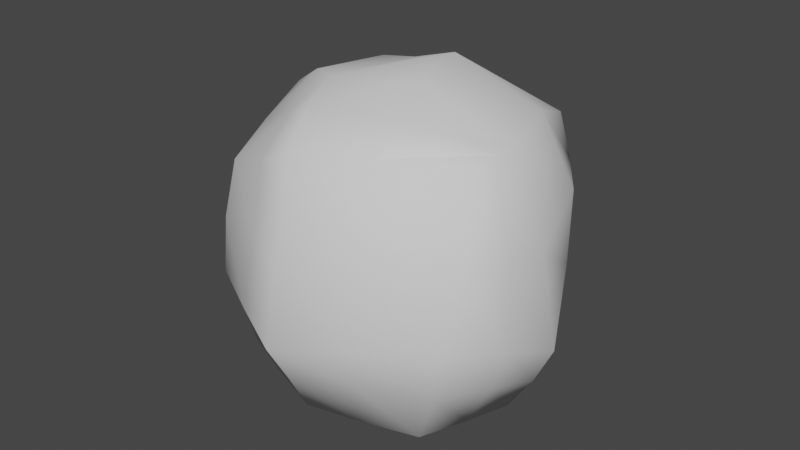 # Source: 1.blend  (saved by Blender 2.80.75; exported with 4.5.12 LTS)
import bpy
from mathutils import Matrix  # noqa: F401  (used for matrix-valued properties, if any)

bpy.ops.wm.read_factory_settings(use_empty=True)
scene = bpy.context.scene
scene.name = 'Scene'

# ---- collections
col_collection = bpy.data.collections.new('Collection'); scene.collection.children.link(col_collection)

# ---- world
world_world = bpy.data.worlds.new('World'); scene.world = world_world
world_world.use_nodes = True; world_world.node_tree.nodes.clear()
_N = world_world.node_tree.nodes; _L = world_world.node_tree.links
n0 = _N.new('ShaderNodeOutputWorld'); n0.name = 'World Output'; n0.location = (300, 300)
n1 = _N.new('ShaderNodeBackground'); n1.name = 'Background'; n1.location = (10, 300)
n1.inputs[0].default_value = (0.05088, 0.05088, 0.05088, 1.0)
_L.new(n1.outputs[0], n0.inputs[0])
n0.is_active_output = True
world_world.color = (0.05088, 0.05088, 0.05088)
world_world.use_sun_shadow = False
world_world.sun_shadow_jitter_overblur = 0.0

# ---- meshes
me_cube_001 = bpy.data.meshes.new('Cube.001')
me_cube_001.from_pydata([(-1.351, -1.141, -1.179), (-1.254, -1.362, 1.067), (-1.196, 1.242, -1.248), (-1.219, 1.431, 0.8573), (1.047, -1.335, -1.17), (1.423, -1.119, 1.651), (0.7782, 1.319, -1.059), (0.8325, 1.177, 1.319), (-1.652, 0.1759, -1.343), (-1.556, -0.1375, 1.467), (1.26, -0.1663, -1.36), (1.315, -0.2844, 1.577), (-0.3422, 1.468, -1.291), (-0.2276, 1.572, 0.9274), (-0.2193, -1.549, -1.268), (-0.07081, -1.781, 1.593), (-0.56, -0.7237, 1.904), (-0.519, -0.1895, -1.684), (-1.395, -1.473, -0.1768), (-1.31, 1.669, -0.297), (0.7434, 1.701, 0.1664), (1.488, -1.594, 0.06917), (1.911, -0.4344, -0.2901), (-2.314, 0.2575, -0.1164), (-0.0379, -2.214, -0.1944), (-0.4246, 1.977, -0.2932), (-1.51, -0.4804, -1.264), (-1.308, -1.484, 0.4797), (-1.492, 0.6385, 1.236), (-1.245, 1.462, -0.7822), (-0.7644, 1.357, -1.273), (0.3111, 1.358, 1.11), (0.7635, 1.51, -0.4577), (1.002, 0.5635, -1.218), (1.375, -0.7058, 1.612), (1.293, -1.437, -0.5519), (0.4122, -1.46, -1.219), (-0.6517, -1.559, 1.307), (-1.423, 0.7159, -1.3), (-1.396, -0.7894, 1.275), (1.169, -0.7267, -1.273), (1.064, 0.4586, 1.591), (0.3793, -0.6113, 2.024), (-1.086, -0.0116, -1.52), (1.609, -0.2751, -0.8386), (-1.972, 0.2285, -0.7409), (0.2027, 1.368, -1.215), (-0.6677, 1.534, 0.8633), (-0.7841, -1.357, -1.228), (0.6508, -1.465, 1.638), (-1.011, -0.4227, 1.79), (0.3653, -0.2006, -1.539), (-0.4394, 0.6445, -1.499), (-0.3825, 0.3358, 1.852), (-0.3116, -1.281, 1.83), (-0.3736, -0.8755, -1.479), (-0.1177, -1.881, -0.7228), (-0.3808, 1.725, -0.8022), (-1.369, -1.297, -0.677), (-1.305, 1.543, 0.292), (0.807, 1.467, 0.7041), (1.518, -1.365, 0.8347), (1.683, -0.3594, 0.6224), (-1.961, 0.008281, 0.6954), (-0.03211, -2.027, 0.6755), (-0.309, 1.795, 0.3021), (-0.8557, 1.831, -0.3057), (0.724, -1.921, -0.05489), (-1.848, -0.6899, -0.102), (1.321, 0.6896, -0.05037), (-0.706, -1.859, -0.1915), (1.738, -0.9861, -0.1142), (0.1655, 1.838, -0.08175), (-1.949, 0.9125, -0.1502), (-1.603, 0.8638, -0.7686), (0.1908, 1.608, -0.6526), (1.479, -0.8126, -0.7117), (-0.7382, -1.605, -0.7006), (1.146, 0.5789, -0.6558), (-1.679, -0.5291, -0.7165), (0.582, -1.688, -0.6237), (-0.8072, 1.598, -0.7985), (-0.7462, 1.704, 0.2649), (0.688, -1.711, 0.7879), (-0.9429, -0.6888, -1.377), (0.5131, -1.029, 1.808), (0.2559, 0.1434, 2.084), (-0.9278, 0.6814, -1.405), (-1.59, -0.9145, 0.6747), (1.285, 0.7737, 0.729), (0.2754, 0.5875, -1.384), (-0.9344, 0.4899, 1.713), (-0.8374, -0.9872, 1.551), (0.3875, -0.8318, -1.372), (-0.6646, -1.716, 0.5509), (1.651, -0.8641, 0.7248), (0.2522, 1.617, 0.4835), (-1.943, 0.6836, 0.6008)], [], [(97, 28, 3, 59), (96, 31, 7, 60), (95, 34, 5, 61), (94, 37, 1, 27), (93, 40, 4, 36), (92, 39, 1, 37), (91, 28, 9, 50), (90, 33, 10, 51), (89, 41, 11, 62), (88, 39, 9, 63), (87, 52, 17, 43), (86, 53, 16, 42), (85, 54, 15, 49), (84, 55, 14, 48), (83, 49, 15, 64), (82, 47, 13, 65), (81, 66, 25, 57), (80, 67, 24, 56), (79, 68, 23, 45), (78, 69, 22, 44), (77, 70, 18, 58), (76, 71, 21, 35), (75, 72, 20, 32), (74, 73, 19, 29), (38, 74, 29, 2), (8, 45, 74, 38), (45, 23, 73, 74), (46, 75, 32, 6), (12, 57, 75, 46), (57, 25, 72, 75), (40, 76, 35, 4), (10, 44, 76, 40), (44, 22, 71, 76), (48, 77, 58, 0), (14, 56, 77, 48), (56, 24, 70, 77), (33, 78, 44, 10), (6, 32, 78, 33), (32, 20, 69, 78), (26, 79, 45, 8), (0, 58, 79, 26), (58, 18, 68, 79), (36, 80, 56, 14), (4, 35, 80, 36), (35, 21, 67, 80), (30, 81, 57, 12), (2, 29, 81, 30), (29, 19, 66, 81), (66, 82, 65, 25), (19, 59, 82, 66), (59, 3, 47, 82), (67, 83, 64, 24), (21, 61, 83, 67), (61, 5, 49, 83), (26, 84, 48, 0), (8, 43, 84, 26), (43, 17, 55, 84), (34, 85, 49, 5), (11, 42, 85, 34), (42, 16, 54, 85), (41, 86, 42, 11), (7, 31, 86, 41), (31, 13, 53, 86), (38, 87, 43, 8), (2, 30, 87, 38), (30, 12, 52, 87), (68, 88, 63, 23), (18, 27, 88, 68), (27, 1, 39, 88), (69, 89, 62, 22), (20, 60, 89, 69), (60, 7, 41, 89), (52, 90, 51, 17), (12, 46, 90, 52), (46, 6, 33, 90), (53, 91, 50, 16), (13, 47, 91, 53), (47, 3, 28, 91), (54, 92, 37, 15), (16, 50, 92, 54), (50, 9, 39, 92), (55, 93, 36, 14), (17, 51, 93, 55), (51, 10, 40, 93), (70, 94, 27, 18), (24, 64, 94, 70), (64, 15, 37, 94), (71, 95, 61, 21), (22, 62, 95, 71), (62, 11, 34, 95), (72, 96, 60, 20), (25, 65, 96, 72), (65, 13, 31, 96), (73, 97, 59, 19), (23, 63, 97, 73), (63, 9, 28, 97)])
me_cube_001.polygons.foreach_set('use_smooth', [True] * 96)
_uv = me_cube_001.uv_layers.new(name='UVMap')
_uv.uv.foreach_set('vector', [0.5625, 0.1875, 0.625, 0.1875, 0.625, 0.25, 0.5625, 0.25, 0.5625, 0.4375, 0.625, 0.4375, 0.625, 0.5, 0.5625, 0.5, 0.5625, 0.6875, 0.625, 0.6875, 0.625, 0.75, 0.5625, 0.75, 0.5625, 0.9375, 0.625, 0.9375, 0.625, 1.0, 0.5625, 1.0, 0.3125, 0.6875, 0.375, 0.6875, 0.375, 0.75, 0.3125, 0.75, 0.8125, 0.6875, 0.875, 0.6875, 0.875, 0.75, 0.8125, 0.75, 0.8125, 0.5625, 0.875, 0.5625, 0.875, 0.625, 0.8125, 0.625, 0.3125, 0.5625, 0.375, 0.5625, 0.375, 0.625, 0.3125, 0.625, 0.5625, 0.5625, 0.625, 0.5625, 0.625, 0.625, 0.5625, 0.625, 0.5625, 0.0625, 0.625, 0.0625, 0.625, 0.125, 0.5625, 0.125, 0.1875, 0.5625, 0.25, 0.5625, 0.25, 0.625, 0.1875, 0.625, 0.6875, 0.5625, 0.75, 0.5625, 0.75, 0.625, 0.6875, 0.625, 0.6875, 0.6875, 0.75, 0.6875, 0.75, 0.75, 0.6875, 0.75, 0.1875, 0.6875, 0.25, 0.6875, 0.25, 0.75, 0.1875, 0.75, 0.5625, 0.8125, 0.625, 0.8125, 0.625, 0.875, 0.5625, 0.875, 0.5625, 0.3125, 0.625, 0.3125, 0.625, 0.375, 0.5625, 0.375, 0.4375, 0.3125, 0.5, 0.3125, 0.5, 0.375, 0.4375, 0.375, 0.4375, 0.8125, 0.5, 0.8125, 0.5, 0.875, 0.4375, 0.875, 0.4375, 0.0625, 0.5, 0.0625, 0.5, 0.125, 0.4375, 0.125, 0.4375, 0.5625, 0.5, 0.5625, 0.5, 0.625, 0.4375, 0.625, 0.4375, 0.9375, 0.5, 0.9375, 0.5, 1.0, 0.4375, 1.0, 0.4375, 0.6875, 0.5, 0.6875, 0.5, 0.75, 0.4375, 0.75, 0.4375, 0.4375, 0.5, 0.4375, 0.5, 0.5, 0.4375, 0.5, 0.4375, 0.1875, 0.5, 0.1875, 0.5, 0.25, 0.4375, 0.25, 0.375, 0.1875, 0.4375, 0.1875, 0.4375, 0.25, 0.375, 0.25, 0.375, 0.125, 0.4375, 0.125, 0.4375, 0.1875, 0.375, 0.1875, 0.4375, 0.125, 0.5, 0.125, 0.5, 0.1875, 0.4375, 0.1875, 0.375, 0.4375, 0.4375, 0.4375, 0.4375, 0.5, 0.375, 0.5, 0.375, 0.375, 0.4375, 0.375, 0.4375, 0.4375, 0.375, 0.4375, 0.4375, 0.375, 0.5, 0.375, 0.5, 0.4375, 0.4375, 0.4375, 0.375, 0.6875, 0.4375, 0.6875, 0.4375, 0.75, 0.375, 0.75, 0.375, 0.625, 0.4375, 0.625, 0.4375, 0.6875, 0.375, 0.6875, 0.4375, 0.625, 0.5, 0.625, 0.5, 0.6875, 0.4375, 0.6875, 0.375, 0.9375, 0.4375, 0.9375, 0.4375, 1.0, 0.375, 1.0, 0.375, 0.875, 0.4375, 0.875, 0.4375, 0.9375, 0.375, 0.9375, 0.4375, 0.875, 0.5, 0.875, 0.5, 0.9375, 0.4375, 0.9375, 0.375, 0.5625, 0.4375, 0.5625, 0.4375, 0.625, 0.375, 0.625, 0.375, 0.5, 0.4375, 0.5, 0.4375, 0.5625, 0.375, 0.5625, 0.4375, 0.5, 0.5, 0.5, 0.5, 0.5625, 0.4375, 0.5625, 0.375, 0.0625, 0.4375, 0.0625, 0.4375, 0.125, 0.375, 0.125, 0.375, 0.0, 0.4375, 0.0, 0.4375, 0.0625, 0.375, 0.0625, 0.4375, 0.0, 0.5, 0.0, 0.5, 0.0625, 0.4375, 0.0625, 0.375, 0.8125, 0.4375, 0.8125, 0.4375, 0.875, 0.375, 0.875, 0.375, 0.75, 0.4375, 0.75, 0.4375, 0.8125, 0.375, 0.8125, 0.4375, 0.75, 0.5, 0.75, 0.5, 0.8125, 0.4375, 0.8125, 0.375, 0.3125, 0.4375, 0.3125, 0.4375, 0.375, 0.375, 0.375, 0.375, 0.25, 0.4375, 0.25, 0.4375, 0.3125, 0.375, 0.3125, 0.4375, 0.25, 0.5, 0.25, 0.5, 0.3125, 0.4375, 0.3125, 0.5, 0.3125, 0.5625, 0.3125, 0.5625, 0.375, 0.5, 0.375, 0.5, 0.25, 0.5625, 0.25, 0.5625, 0.3125, 0.5, 0.3125, 0.5625, 0.25, 0.625, 0.25, 0.625, 0.3125, 0.5625, 0.3125, 0.5, 0.8125, 0.5625, 0.8125, 0.5625, 0.875, 0.5, 0.875, 0.5, 0.75, 0.5625, 0.75, 0.5625, 0.8125, 0.5, 0.8125, 0.5625, 0.75, 0.625, 0.75, 0.625, 0.8125, 0.5625, 0.8125, 0.125, 0.6875, 0.1875, 0.6875, 0.1875, 0.75, 0.125, 0.75, 0.125, 0.625, 0.1875, 0.625, 0.1875, 0.6875, 0.125, 0.6875, 0.1875, 0.625, 0.25, 0.625, 0.25, 0.6875, 0.1875, 0.6875, 0.625, 0.6875, 0.6875, 0.6875, 0.6875, 0.75, 0.625, 0.75, 0.625, 0.625, 0.6875, 0.625, 0.6875, 0.6875, 0.625, 0.6875, 0.6875, 0.625, 0.75, 0.625, 0.75, 0.6875, 0.6875, 0.6875, 0.625, 0.5625, 0.6875, 0.5625, 0.6875, 0.625, 0.625, 0.625, 0.625, 0.5, 0.6875, 0.5, 0.6875, 0.5625, 0.625, 0.5625, 0.6875, 0.5, 0.75, 0.5, 0.75, 0.5625, 0.6875, 0.5625, 0.125, 0.5625, 0.1875, 0.5625, 0.1875, 0.625, 0.125, 0.625, 0.125, 0.5, 0.1875, 0.5, 0.1875, 0.5625, 0.125, 0.5625, 0.1875, 0.5, 0.25, 0.5, 0.25, 0.5625, 0.1875, 0.5625, 0.5, 0.0625, 0.5625, 0.0625, 0.5625, 0.125, 0.5, 0.125, 0.5, 0.0, 0.5625, 0.0, 0.5625, 0.0625, 0.5, 0.0625, 0.5625, 0.0, 0.625, 0.0, 0.625, 0.0625, 0.5625, 0.0625, 0.5, 0.5625, 0.5625, 0.5625, 0.5625, 0.625, 0.5, 0.625, 0.5, 0.5, 0.5625, 0.5, 0.5625, 0.5625, 0.5, 0.5625, 0.5625, 0.5, 0.625, 0.5, 0.625, 0.5625, 0.5625, 0.5625, 0.25, 0.5625, 0.3125, 0.5625, 0.3125, 0.625, 0.25, 0.625, 0.25, 0.5, 0.3125, 0.5, 0.3125, 0.5625, 0.25, 0.5625, 0.3125, 0.5, 0.375, 0.5, 0.375, 0.5625, 0.3125, 0.5625, 0.75, 0.5625, 0.8125, 0.5625, 0.8125, 0.625, 0.75, 0.625, 0.75, 0.5, 0.8125, 0.5, 0.8125, 0.5625, 0.75, 0.5625, 0.8125, 0.5, 0.875, 0.5, 0.875, 0.5625, 0.8125, 0.5625, 0.75, 0.6875, 0.8125, 0.6875, 0.8125, 0.75, 0.75, 0.75, 0.75, 0.625, 0.8125, 0.625, 0.8125, 0.6875, 0.75, 0.6875, 0.8125, 0.625, 0.875, 0.625, 0.875, 0.6875, 0.8125, 0.6875, 0.25, 0.6875, 0.3125, 0.6875, 0.3125, 0.75, 0.25, 0.75, 0.25, 0.625, 0.3125, 0.625, 0.3125, 0.6875, 0.25, 0.6875, 0.3125, 0.625, 0.375, 0.625, 0.375, 0.6875, 0.3125, 0.6875, 0.5, 0.9375, 0.5625, 0.9375, 0.5625, 1.0, 0.5, 1.0, 0.5, 0.875, 0.5625, 0.875, 0.5625, 0.9375, 0.5, 0.9375, 0.5625, 0.875, 0.625, 0.875, 0.625, 0.9375, 0.5625, 0.9375, 0.5, 0.6875, 0.5625, 0.6875, 0.5625, 0.75, 0.5, 0.75, 0.5, 0.625, 0.5625, 0.625, 0.5625, 0.6875, 0.5, 0.6875, 0.5625, 0.625, 0.625, 0.625, 0.625, 0.6875, 0.5625, 0.6875, 0.5, 0.4375, 0.5625, 0.4375, 0.5625, 0.5, 0.5, 0.5, 0.5, 0.375, 0.5625, 0.375, 0.5625, 0.4375, 0.5, 0.4375, 0.5625, 0.375, 0.625, 0.375, 0.625, 0.4375, 0.5625, 0.4375, 0.5, 0.1875, 0.5625, 0.1875, 0.5625, 0.25, 0.5, 0.25, 0.5, 0.125, 0.5625, 0.125, 0.5625, 0.1875, 0.5, 0.1875, 0.5625, 0.125, 0.625, 0.125, 0.625, 0.1875, 0.5625, 0.1875])
me_cube_001.use_remesh_preserve_volume = False
me_cube_001.use_remesh_preserve_attributes = False
me_cube_001.use_mirror_vertex_groups = False
me_cube_001.update()

# ---- objects
ob_cube = bpy.data.objects.new('Cube', me_cube_001)

# ---- transforms, parenting, visibility, modifiers, constraints
ob_cube.location = (0.0, 0.0, 0.0)
ob_cube.lineart.crease_threshold = 0.0

# ---- collection membership
col_collection.objects.link(ob_cube)

# ---- scene / render settings (as saved in the file)
scene.frame_start = 1; scene.frame_end = 250; scene.frame_set(1)
scene.render.engine = 'BLENDER_EEVEE_NEXT'
scene.cycles.use_denoising = False
scene.cycles.samples = 128
scene.cycles.sampling_pattern = 'TABULATED_SOBOL'
scene.cycles.use_adaptive_sampling = False
scene.cycles.use_light_tree = False
scene.view_settings.view_transform = 'Filmic'
bpy.context.view_layer.update()

# ---- added for rendering (the .blend has no active camera and no usable light): camera, sun
cam_auto = bpy.data.cameras.new('AutoCamera')
cam_auto.lens = 50.0
cam_auto.sensor_width = 36.0
cam_auto.clip_end = 1000.0
ob_auto_camera = bpy.data.objects.new('AutoCamera', cam_auto)
scene.collection.objects.link(ob_auto_camera)
ob_auto_camera.location = (6.31547, -7.93934, 5.41351)
ob_auto_camera.rotation_euler = (1.09748, -7.21219e-08, 0.694738)
scene.camera = ob_auto_camera
light_auto_sun = bpy.data.lights.new('AutoSun', 'SUN')
light_auto_sun.energy = 3.0
light_auto_sun.angle = 0.0523599
ob_auto_sun = bpy.data.objects.new('AutoSun', light_auto_sun)
scene.collection.objects.link(ob_auto_sun)
ob_auto_sun.rotation_euler = (0.872665, 0.174533, 0.523599)
bpy.context.view_layer.update()
